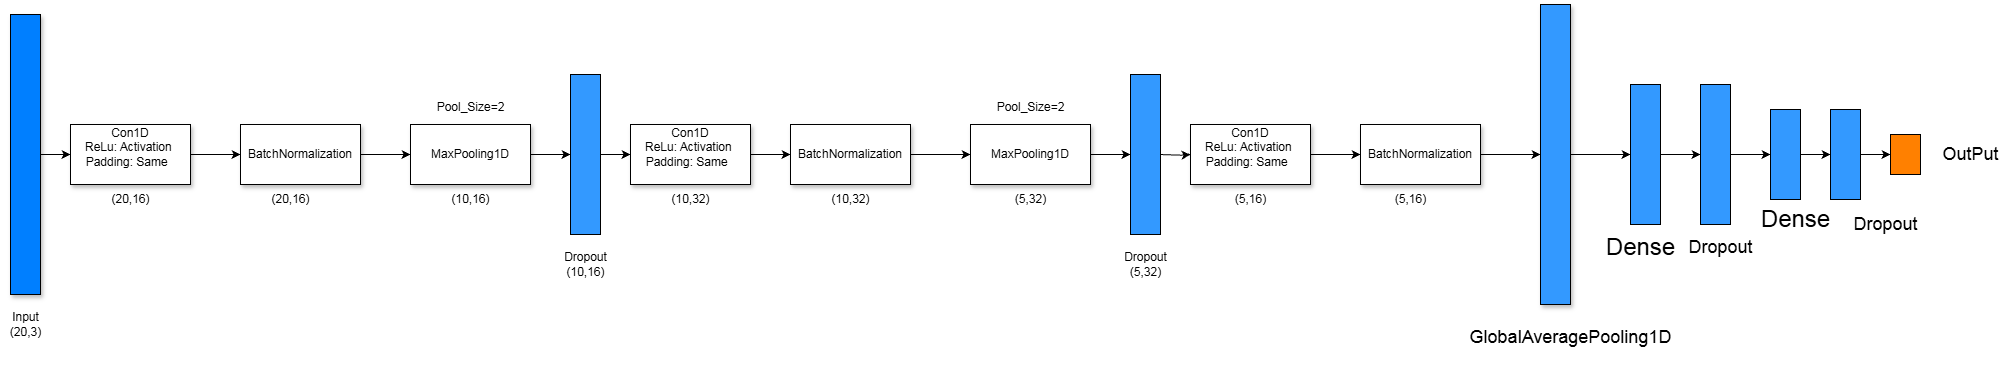

The diagram above was exported from draw.io. Its source (the exported page's mxGraphModel, read from the mxfile embedded in the PNG):
<mxGraphModel dx="2150" dy="928" grid="1" gridSize="10" guides="1" tooltips="1" connect="1" arrows="1" fold="1" page="1" pageScale="1" pageWidth="850" pageHeight="1100" math="0" shadow="0">
  <root>
    <mxCell id="0" />
    <mxCell id="1" parent="0" />
    <mxCell id="KUaiQzcaVPfMIXw7zGxL-3" value="" style="edgeStyle=orthogonalEdgeStyle;rounded=0;orthogonalLoop=1;jettySize=auto;html=1;" edge="1" parent="1" source="KUaiQzcaVPfMIXw7zGxL-1" target="KUaiQzcaVPfMIXw7zGxL-2">
      <mxGeometry relative="1" as="geometry" />
    </mxCell>
    <mxCell id="KUaiQzcaVPfMIXw7zGxL-1" value="" style="rounded=0;whiteSpace=wrap;html=1;shadow=1;fillColor=light-dark(#007FFF,var(--ge-dark-color, #121212));" vertex="1" parent="1">
      <mxGeometry x="120" y="120" width="30" height="280" as="geometry" />
    </mxCell>
    <mxCell id="KUaiQzcaVPfMIXw7zGxL-7" value="" style="edgeStyle=orthogonalEdgeStyle;rounded=0;orthogonalLoop=1;jettySize=auto;html=1;" edge="1" parent="1" source="KUaiQzcaVPfMIXw7zGxL-2" target="KUaiQzcaVPfMIXw7zGxL-6">
      <mxGeometry relative="1" as="geometry" />
    </mxCell>
    <mxCell id="KUaiQzcaVPfMIXw7zGxL-2" value="Con1D&lt;br&gt;ReLu: Activation&amp;nbsp;&lt;div&gt;Padding: Same&amp;nbsp;&amp;nbsp;&lt;br&gt;&lt;br&gt;&lt;/div&gt;" style="whiteSpace=wrap;html=1;fillColor=light-dark(#FFFFFF,var(--ge-dark-color, #121212));rounded=0;shadow=1;" vertex="1" parent="1">
      <mxGeometry x="180" y="230" width="120" height="60" as="geometry" />
    </mxCell>
    <mxCell id="KUaiQzcaVPfMIXw7zGxL-9" value="" style="edgeStyle=orthogonalEdgeStyle;rounded=0;orthogonalLoop=1;jettySize=auto;html=1;" edge="1" parent="1" source="KUaiQzcaVPfMIXw7zGxL-6" target="KUaiQzcaVPfMIXw7zGxL-8">
      <mxGeometry relative="1" as="geometry" />
    </mxCell>
    <mxCell id="KUaiQzcaVPfMIXw7zGxL-6" value="BatchNormalization" style="whiteSpace=wrap;html=1;fillColor=light-dark(#FFFFFF,var(--ge-dark-color, #121212));rounded=0;shadow=1;" vertex="1" parent="1">
      <mxGeometry x="350" y="230" width="120" height="60" as="geometry" />
    </mxCell>
    <mxCell id="KUaiQzcaVPfMIXw7zGxL-12" style="edgeStyle=orthogonalEdgeStyle;rounded=0;orthogonalLoop=1;jettySize=auto;html=1;exitX=1;exitY=0.5;exitDx=0;exitDy=0;entryX=0;entryY=0.5;entryDx=0;entryDy=0;" edge="1" parent="1" source="KUaiQzcaVPfMIXw7zGxL-8" target="KUaiQzcaVPfMIXw7zGxL-10">
      <mxGeometry relative="1" as="geometry" />
    </mxCell>
    <mxCell id="KUaiQzcaVPfMIXw7zGxL-8" value="MaxPooling1D" style="whiteSpace=wrap;html=1;fillColor=light-dark(#FFFFFF,var(--ge-dark-color, #121212));rounded=0;shadow=1;" vertex="1" parent="1">
      <mxGeometry x="520" y="230" width="120" height="60" as="geometry" />
    </mxCell>
    <mxCell id="KUaiQzcaVPfMIXw7zGxL-34" style="edgeStyle=orthogonalEdgeStyle;rounded=0;orthogonalLoop=1;jettySize=auto;html=1;exitX=1;exitY=0.5;exitDx=0;exitDy=0;entryX=0;entryY=0.5;entryDx=0;entryDy=0;" edge="1" parent="1" source="KUaiQzcaVPfMIXw7zGxL-10" target="KUaiQzcaVPfMIXw7zGxL-22">
      <mxGeometry relative="1" as="geometry" />
    </mxCell>
    <mxCell id="KUaiQzcaVPfMIXw7zGxL-10" value="" style="rounded=0;whiteSpace=wrap;html=1;fillColor=light-dark(#3399FF,var(--ge-dark-color, #121212));" vertex="1" parent="1">
      <mxGeometry x="680" y="180" width="30" height="160" as="geometry" />
    </mxCell>
    <mxCell id="KUaiQzcaVPfMIXw7zGxL-13" value="(20,16)" style="text;html=1;align=center;verticalAlign=middle;resizable=0;points=[];autosize=1;strokeColor=none;fillColor=none;" vertex="1" parent="1">
      <mxGeometry x="210" y="290" width="60" height="30" as="geometry" />
    </mxCell>
    <mxCell id="KUaiQzcaVPfMIXw7zGxL-14" value="Input&lt;br&gt;(20,3)" style="text;html=1;align=center;verticalAlign=middle;resizable=0;points=[];autosize=1;strokeColor=none;fillColor=none;" vertex="1" parent="1">
      <mxGeometry x="110" y="410" width="50" height="40" as="geometry" />
    </mxCell>
    <mxCell id="KUaiQzcaVPfMIXw7zGxL-15" value="(20,16)" style="text;html=1;align=center;verticalAlign=middle;resizable=0;points=[];autosize=1;strokeColor=none;fillColor=none;" vertex="1" parent="1">
      <mxGeometry x="370" y="290" width="60" height="30" as="geometry" />
    </mxCell>
    <mxCell id="KUaiQzcaVPfMIXw7zGxL-16" value="(10,16)" style="text;html=1;align=center;verticalAlign=middle;resizable=0;points=[];autosize=1;strokeColor=none;fillColor=none;" vertex="1" parent="1">
      <mxGeometry x="550" y="290" width="60" height="30" as="geometry" />
    </mxCell>
    <mxCell id="KUaiQzcaVPfMIXw7zGxL-17" value="Pool_Size=2" style="text;html=1;align=center;verticalAlign=middle;resizable=0;points=[];autosize=1;strokeColor=none;fillColor=none;" vertex="1" parent="1">
      <mxGeometry x="535" y="198" width="90" height="30" as="geometry" />
    </mxCell>
    <mxCell id="KUaiQzcaVPfMIXw7zGxL-18" value="Dropout&lt;div&gt;(10,16)&lt;/div&gt;" style="text;html=1;align=center;verticalAlign=middle;resizable=0;points=[];autosize=1;strokeColor=none;fillColor=none;" vertex="1" parent="1">
      <mxGeometry x="660" y="350" width="70" height="40" as="geometry" />
    </mxCell>
    <mxCell id="KUaiQzcaVPfMIXw7zGxL-21" value="" style="edgeStyle=orthogonalEdgeStyle;rounded=0;orthogonalLoop=1;jettySize=auto;html=1;" edge="1" parent="1" source="KUaiQzcaVPfMIXw7zGxL-22" target="KUaiQzcaVPfMIXw7zGxL-24">
      <mxGeometry relative="1" as="geometry" />
    </mxCell>
    <mxCell id="KUaiQzcaVPfMIXw7zGxL-22" value="Con1D&lt;br&gt;ReLu: Activation&amp;nbsp;&lt;div&gt;Padding: Same&amp;nbsp;&amp;nbsp;&lt;br&gt;&lt;br&gt;&lt;/div&gt;" style="whiteSpace=wrap;html=1;fillColor=light-dark(#FFFFFF,var(--ge-dark-color, #121212));rounded=0;shadow=1;" vertex="1" parent="1">
      <mxGeometry x="740" y="230" width="120" height="60" as="geometry" />
    </mxCell>
    <mxCell id="KUaiQzcaVPfMIXw7zGxL-23" value="" style="edgeStyle=orthogonalEdgeStyle;rounded=0;orthogonalLoop=1;jettySize=auto;html=1;" edge="1" parent="1" source="KUaiQzcaVPfMIXw7zGxL-24" target="KUaiQzcaVPfMIXw7zGxL-26">
      <mxGeometry relative="1" as="geometry" />
    </mxCell>
    <mxCell id="KUaiQzcaVPfMIXw7zGxL-24" value="BatchNormalization" style="whiteSpace=wrap;html=1;fillColor=light-dark(#FFFFFF,var(--ge-dark-color, #121212));rounded=0;shadow=1;" vertex="1" parent="1">
      <mxGeometry x="900" y="230" width="120" height="60" as="geometry" />
    </mxCell>
    <mxCell id="KUaiQzcaVPfMIXw7zGxL-25" style="edgeStyle=orthogonalEdgeStyle;rounded=0;orthogonalLoop=1;jettySize=auto;html=1;exitX=1;exitY=0.5;exitDx=0;exitDy=0;entryX=0;entryY=0.5;entryDx=0;entryDy=0;" edge="1" parent="1" source="KUaiQzcaVPfMIXw7zGxL-26" target="KUaiQzcaVPfMIXw7zGxL-27">
      <mxGeometry relative="1" as="geometry" />
    </mxCell>
    <mxCell id="KUaiQzcaVPfMIXw7zGxL-26" value="MaxPooling1D" style="whiteSpace=wrap;html=1;fillColor=light-dark(#FFFFFF,var(--ge-dark-color, #121212));rounded=0;shadow=1;" vertex="1" parent="1">
      <mxGeometry x="1080" y="230" width="120" height="60" as="geometry" />
    </mxCell>
    <mxCell id="KUaiQzcaVPfMIXw7zGxL-27" value="" style="rounded=0;whiteSpace=wrap;html=1;fillColor=light-dark(#3399FF,var(--ge-dark-color, #121212));" vertex="1" parent="1">
      <mxGeometry x="1240" y="180" width="30" height="160" as="geometry" />
    </mxCell>
    <mxCell id="KUaiQzcaVPfMIXw7zGxL-28" value="(10,32)" style="text;html=1;align=center;verticalAlign=middle;resizable=0;points=[];autosize=1;strokeColor=none;fillColor=none;" vertex="1" parent="1">
      <mxGeometry x="770" y="290" width="60" height="30" as="geometry" />
    </mxCell>
    <mxCell id="KUaiQzcaVPfMIXw7zGxL-30" value="(10,32)" style="text;html=1;align=center;verticalAlign=middle;resizable=0;points=[];autosize=1;strokeColor=none;fillColor=none;" vertex="1" parent="1">
      <mxGeometry x="930" y="290" width="60" height="30" as="geometry" />
    </mxCell>
    <mxCell id="KUaiQzcaVPfMIXw7zGxL-31" value="(5,32)" style="text;html=1;align=center;verticalAlign=middle;resizable=0;points=[];autosize=1;strokeColor=none;fillColor=none;" vertex="1" parent="1">
      <mxGeometry x="1115" y="290" width="50" height="30" as="geometry" />
    </mxCell>
    <mxCell id="KUaiQzcaVPfMIXw7zGxL-32" value="Pool_Size=2" style="text;html=1;align=center;verticalAlign=middle;resizable=0;points=[];autosize=1;strokeColor=none;fillColor=none;" vertex="1" parent="1">
      <mxGeometry x="1095" y="198" width="90" height="30" as="geometry" />
    </mxCell>
    <mxCell id="KUaiQzcaVPfMIXw7zGxL-33" value="Dropout&lt;div&gt;(5,32)&lt;/div&gt;" style="text;html=1;align=center;verticalAlign=middle;resizable=0;points=[];autosize=1;strokeColor=none;fillColor=none;" vertex="1" parent="1">
      <mxGeometry x="1220" y="350" width="70" height="40" as="geometry" />
    </mxCell>
    <mxCell id="KUaiQzcaVPfMIXw7zGxL-37" value="" style="edgeStyle=orthogonalEdgeStyle;rounded=0;orthogonalLoop=1;jettySize=auto;html=1;" edge="1" parent="1" target="KUaiQzcaVPfMIXw7zGxL-40">
      <mxGeometry relative="1" as="geometry">
        <mxPoint x="1270" y="260.0666666666666" as="sourcePoint" />
      </mxGeometry>
    </mxCell>
    <mxCell id="KUaiQzcaVPfMIXw7zGxL-39" value="" style="edgeStyle=orthogonalEdgeStyle;rounded=0;orthogonalLoop=1;jettySize=auto;html=1;" edge="1" parent="1" source="KUaiQzcaVPfMIXw7zGxL-40" target="KUaiQzcaVPfMIXw7zGxL-42">
      <mxGeometry relative="1" as="geometry" />
    </mxCell>
    <mxCell id="KUaiQzcaVPfMIXw7zGxL-40" value="Con1D&lt;br&gt;ReLu: Activation&amp;nbsp;&lt;div&gt;Padding: Same&amp;nbsp;&amp;nbsp;&lt;br&gt;&lt;br&gt;&lt;/div&gt;" style="whiteSpace=wrap;html=1;fillColor=light-dark(#FFFFFF,var(--ge-dark-color, #121212));rounded=0;shadow=1;" vertex="1" parent="1">
      <mxGeometry x="1300" y="230" width="120" height="60" as="geometry" />
    </mxCell>
    <mxCell id="KUaiQzcaVPfMIXw7zGxL-41" value="" style="edgeStyle=orthogonalEdgeStyle;rounded=0;orthogonalLoop=1;jettySize=auto;html=1;" edge="1" parent="1" source="KUaiQzcaVPfMIXw7zGxL-42" target="KUaiQzcaVPfMIXw7zGxL-44">
      <mxGeometry relative="1" as="geometry" />
    </mxCell>
    <mxCell id="KUaiQzcaVPfMIXw7zGxL-42" value="BatchNormalization" style="whiteSpace=wrap;html=1;fillColor=light-dark(#FFFFFF,var(--ge-dark-color, #121212));rounded=0;shadow=1;" vertex="1" parent="1">
      <mxGeometry x="1470" y="230" width="120" height="60" as="geometry" />
    </mxCell>
    <mxCell id="KUaiQzcaVPfMIXw7zGxL-43" style="edgeStyle=orthogonalEdgeStyle;rounded=0;orthogonalLoop=1;jettySize=auto;html=1;exitX=1;exitY=0.5;exitDx=0;exitDy=0;entryX=0;entryY=0.5;entryDx=0;entryDy=0;" edge="1" parent="1" source="KUaiQzcaVPfMIXw7zGxL-44" target="KUaiQzcaVPfMIXw7zGxL-45">
      <mxGeometry relative="1" as="geometry" />
    </mxCell>
    <mxCell id="KUaiQzcaVPfMIXw7zGxL-44" value="" style="whiteSpace=wrap;html=1;fillColor=light-dark(#3399FF,var(--ge-dark-color, #121212));rounded=0;shadow=1;" vertex="1" parent="1">
      <mxGeometry x="1650" y="110" width="30" height="300" as="geometry" />
    </mxCell>
    <mxCell id="KUaiQzcaVPfMIXw7zGxL-56" style="edgeStyle=orthogonalEdgeStyle;rounded=0;orthogonalLoop=1;jettySize=auto;html=1;exitX=1;exitY=0.5;exitDx=0;exitDy=0;entryX=0;entryY=0.5;entryDx=0;entryDy=0;" edge="1" parent="1" source="KUaiQzcaVPfMIXw7zGxL-45" target="KUaiQzcaVPfMIXw7zGxL-52">
      <mxGeometry relative="1" as="geometry" />
    </mxCell>
    <mxCell id="KUaiQzcaVPfMIXw7zGxL-45" value="" style="rounded=0;whiteSpace=wrap;html=1;fillColor=light-dark(#3399FF,var(--ge-dark-color, #121212));" vertex="1" parent="1">
      <mxGeometry x="1740" y="190" width="30" height="140" as="geometry" />
    </mxCell>
    <mxCell id="KUaiQzcaVPfMIXw7zGxL-46" value="(5,16)" style="text;html=1;align=center;verticalAlign=middle;resizable=0;points=[];autosize=1;strokeColor=none;fillColor=none;" vertex="1" parent="1">
      <mxGeometry x="1335" y="290" width="50" height="30" as="geometry" />
    </mxCell>
    <mxCell id="KUaiQzcaVPfMIXw7zGxL-48" value="(5,16)" style="text;html=1;align=center;verticalAlign=middle;resizable=0;points=[];autosize=1;strokeColor=none;fillColor=none;" vertex="1" parent="1">
      <mxGeometry x="1495" y="290" width="50" height="30" as="geometry" />
    </mxCell>
    <mxCell id="KUaiQzcaVPfMIXw7zGxL-59" style="edgeStyle=orthogonalEdgeStyle;rounded=0;orthogonalLoop=1;jettySize=auto;html=1;exitX=1;exitY=0.5;exitDx=0;exitDy=0;entryX=0;entryY=0.5;entryDx=0;entryDy=0;" edge="1" parent="1" source="KUaiQzcaVPfMIXw7zGxL-52" target="KUaiQzcaVPfMIXw7zGxL-53">
      <mxGeometry relative="1" as="geometry" />
    </mxCell>
    <mxCell id="KUaiQzcaVPfMIXw7zGxL-52" value="" style="rounded=0;whiteSpace=wrap;html=1;fillColor=light-dark(#3399FF,var(--ge-dark-color, #121212));" vertex="1" parent="1">
      <mxGeometry x="1810" y="190" width="30" height="140" as="geometry" />
    </mxCell>
    <mxCell id="KUaiQzcaVPfMIXw7zGxL-60" style="edgeStyle=orthogonalEdgeStyle;rounded=0;orthogonalLoop=1;jettySize=auto;html=1;exitX=1;exitY=0.5;exitDx=0;exitDy=0;entryX=0;entryY=0.5;entryDx=0;entryDy=0;" edge="1" parent="1" source="KUaiQzcaVPfMIXw7zGxL-53" target="KUaiQzcaVPfMIXw7zGxL-54">
      <mxGeometry relative="1" as="geometry" />
    </mxCell>
    <mxCell id="KUaiQzcaVPfMIXw7zGxL-53" value="" style="rounded=0;whiteSpace=wrap;html=1;fillColor=light-dark(#3399FF,var(--ge-dark-color, #121212));" vertex="1" parent="1">
      <mxGeometry x="1880" y="215" width="30" height="90" as="geometry" />
    </mxCell>
    <mxCell id="KUaiQzcaVPfMIXw7zGxL-61" style="edgeStyle=orthogonalEdgeStyle;rounded=0;orthogonalLoop=1;jettySize=auto;html=1;exitX=1;exitY=0.5;exitDx=0;exitDy=0;entryX=0;entryY=0.5;entryDx=0;entryDy=0;" edge="1" parent="1" source="KUaiQzcaVPfMIXw7zGxL-54" target="KUaiQzcaVPfMIXw7zGxL-55">
      <mxGeometry relative="1" as="geometry" />
    </mxCell>
    <mxCell id="KUaiQzcaVPfMIXw7zGxL-54" value="" style="rounded=0;whiteSpace=wrap;html=1;fillColor=light-dark(#3399FF,var(--ge-dark-color, #121212));" vertex="1" parent="1">
      <mxGeometry x="1940" y="215" width="30" height="90" as="geometry" />
    </mxCell>
    <mxCell id="KUaiQzcaVPfMIXw7zGxL-55" value="" style="rounded=0;whiteSpace=wrap;html=1;fillColor=light-dark(#FF8000,var(--ge-dark-color, #121212));" vertex="1" parent="1">
      <mxGeometry x="2000" y="240" width="30" height="40" as="geometry" />
    </mxCell>
    <mxCell id="KUaiQzcaVPfMIXw7zGxL-62" value="&lt;p style=&quot;white-space: pre-wrap;&quot; dir=&quot;auto&quot;&gt;&lt;font style=&quot;font-size: 18px;&quot;&gt;GlobalAveragePooling1D&lt;/font&gt;&lt;/p&gt;" style="text;html=1;align=center;verticalAlign=middle;resizable=0;points=[];autosize=1;strokeColor=none;fillColor=none;" vertex="1" parent="1">
      <mxGeometry x="1565" y="413" width="230" height="60" as="geometry" />
    </mxCell>
    <mxCell id="KUaiQzcaVPfMIXw7zGxL-63" value="&lt;font style=&quot;font-size: 24px;&quot;&gt;Dense&lt;/font&gt;" style="text;html=1;align=center;verticalAlign=middle;resizable=0;points=[];autosize=1;strokeColor=none;fillColor=none;" vertex="1" parent="1">
      <mxGeometry x="1705" y="333" width="90" height="40" as="geometry" />
    </mxCell>
    <mxCell id="KUaiQzcaVPfMIXw7zGxL-64" value="&lt;font style=&quot;font-size: 18px;&quot;&gt;Dropout&lt;/font&gt;" style="text;html=1;align=center;verticalAlign=middle;resizable=0;points=[];autosize=1;strokeColor=none;fillColor=none;" vertex="1" parent="1">
      <mxGeometry x="1785" y="333" width="90" height="40" as="geometry" />
    </mxCell>
    <mxCell id="KUaiQzcaVPfMIXw7zGxL-65" value="&lt;font style=&quot;font-size: 24px;&quot;&gt;Dense&lt;/font&gt;" style="text;html=1;align=center;verticalAlign=middle;resizable=0;points=[];autosize=1;strokeColor=none;fillColor=none;" vertex="1" parent="1">
      <mxGeometry x="1860" y="305" width="90" height="40" as="geometry" />
    </mxCell>
    <mxCell id="KUaiQzcaVPfMIXw7zGxL-66" value="&lt;font style=&quot;font-size: 18px;&quot;&gt;Dropout&lt;/font&gt;" style="text;html=1;align=center;verticalAlign=middle;resizable=0;points=[];autosize=1;strokeColor=none;fillColor=none;" vertex="1" parent="1">
      <mxGeometry x="1950" y="310" width="90" height="40" as="geometry" />
    </mxCell>
    <mxCell id="KUaiQzcaVPfMIXw7zGxL-67" value="&lt;span style=&quot;font-size: 18px;&quot;&gt;OutPut&lt;/span&gt;" style="text;html=1;align=center;verticalAlign=middle;resizable=0;points=[];autosize=1;strokeColor=none;fillColor=none;" vertex="1" parent="1">
      <mxGeometry x="2040" y="240" width="80" height="40" as="geometry" />
    </mxCell>
  </root>
</mxGraphModel>